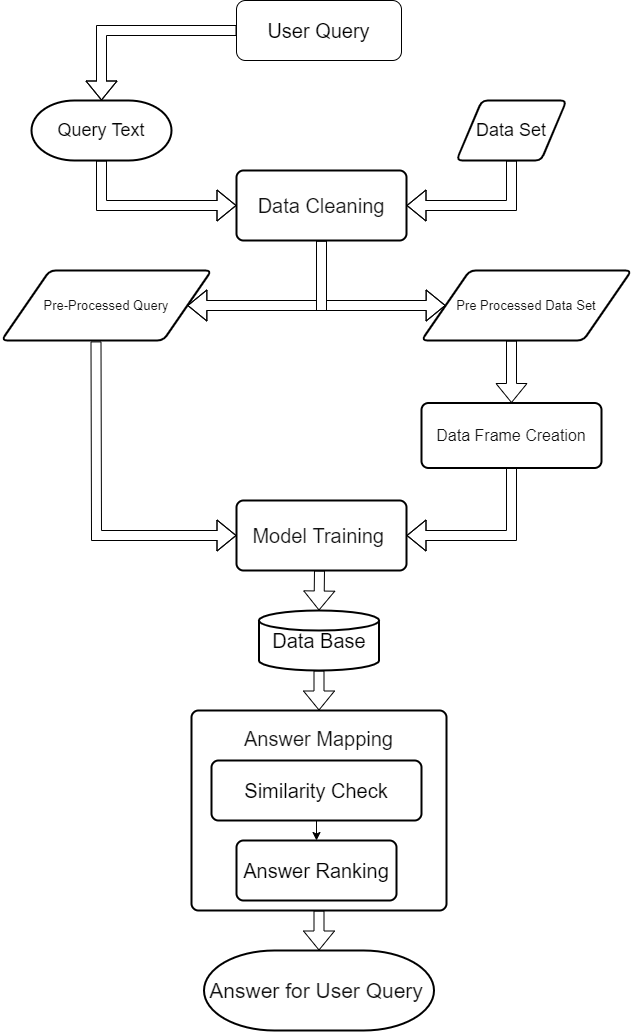

The diagram above was exported from draw.io. Its source (the exported page's mxGraphModel, read from the mxfile embedded in the PNG):
<mxGraphModel dx="1209" dy="627" grid="1" gridSize="10" guides="1" tooltips="1" connect="1" arrows="1" fold="1" page="1" pageScale="1" pageWidth="850" pageHeight="1100" math="0" shadow="0">
  <root>
    <mxCell id="0" />
    <mxCell id="1" parent="0" />
    <mxCell id="cbqVVFxWAhXGAQGxECwc-2" value="&lt;font style=&quot;font-size: 20px;&quot;&gt;User Query&lt;/font&gt;" style="rounded=1;whiteSpace=wrap;html=1;fontSize=16;" parent="1" vertex="1">
      <mxGeometry x="575" y="700" width="165" height="60" as="geometry" />
    </mxCell>
    <mxCell id="cbqVVFxWAhXGAQGxECwc-3" value="&lt;font style=&quot;font-size: 18px;&quot;&gt;Query Text&lt;/font&gt;" style="strokeWidth=2;html=1;shape=mxgraph.flowchart.terminator;whiteSpace=wrap;" parent="1" vertex="1">
      <mxGeometry x="370" y="800" width="140" height="60" as="geometry" />
    </mxCell>
    <mxCell id="cbqVVFxWAhXGAQGxECwc-4" value="&lt;font style=&quot;font-size: 18px;&quot;&gt;Data Set&lt;/font&gt;" style="shape=parallelogram;html=1;strokeWidth=2;perimeter=parallelogramPerimeter;whiteSpace=wrap;rounded=1;arcSize=12;size=0.23;" parent="1" vertex="1">
      <mxGeometry x="795" y="800" width="110" height="60" as="geometry" />
    </mxCell>
    <mxCell id="cbqVVFxWAhXGAQGxECwc-5" value="&lt;font style=&quot;font-size: 20px;&quot; color=&quot;#121212&quot;&gt;Data Cleaning&lt;/font&gt;" style="rounded=1;whiteSpace=wrap;html=1;absoluteArcSize=1;arcSize=14;strokeWidth=2;" parent="1" vertex="1">
      <mxGeometry x="575" y="870" width="170" height="70" as="geometry" />
    </mxCell>
    <mxCell id="cbqVVFxWAhXGAQGxECwc-6" value="" style="shape=flexArrow;endArrow=classic;html=1;rounded=0;entryX=0;entryY=0.5;entryDx=0;entryDy=0;exitX=0.5;exitY=1;exitDx=0;exitDy=0;exitPerimeter=0;" parent="1" source="cbqVVFxWAhXGAQGxECwc-3" target="cbqVVFxWAhXGAQGxECwc-5" edge="1">
      <mxGeometry width="50" height="50" relative="1" as="geometry">
        <mxPoint x="440" y="820" as="sourcePoint" />
        <mxPoint x="500" y="810" as="targetPoint" />
        <Array as="points">
          <mxPoint x="440" y="905" />
        </Array>
      </mxGeometry>
    </mxCell>
    <mxCell id="cbqVVFxWAhXGAQGxECwc-7" value="" style="shape=flexArrow;endArrow=classic;html=1;rounded=0;exitX=0;exitY=0.5;exitDx=0;exitDy=0;entryX=0.5;entryY=0;entryDx=0;entryDy=0;entryPerimeter=0;" parent="1" source="cbqVVFxWAhXGAQGxECwc-2" target="cbqVVFxWAhXGAQGxECwc-3" edge="1">
      <mxGeometry width="50" height="50" relative="1" as="geometry">
        <mxPoint x="425" y="690" as="sourcePoint" />
        <mxPoint x="475" y="640" as="targetPoint" />
        <Array as="points">
          <mxPoint x="440" y="730" />
        </Array>
      </mxGeometry>
    </mxCell>
    <mxCell id="cbqVVFxWAhXGAQGxECwc-8" value="" style="shape=flexArrow;endArrow=classic;html=1;rounded=0;entryX=1;entryY=0.5;entryDx=0;entryDy=0;exitX=0.5;exitY=1;exitDx=0;exitDy=0;" parent="1" source="cbqVVFxWAhXGAQGxECwc-4" target="cbqVVFxWAhXGAQGxECwc-5" edge="1">
      <mxGeometry width="50" height="50" relative="1" as="geometry">
        <mxPoint x="850" y="800" as="sourcePoint" />
        <mxPoint x="890" y="707.1199999999999" as="targetPoint" />
        <Array as="points">
          <mxPoint x="850" y="905" />
        </Array>
      </mxGeometry>
    </mxCell>
    <mxCell id="cbqVVFxWAhXGAQGxECwc-9" value="&lt;font style=&quot;font-size: 13px;&quot; color=&quot;#121212&quot;&gt;Pre-Processed Query&lt;/font&gt;" style="shape=parallelogram;html=1;strokeWidth=2;perimeter=parallelogramPerimeter;whiteSpace=wrap;rounded=1;arcSize=12;size=0.23;" parent="1" vertex="1">
      <mxGeometry x="340" y="970" width="210" height="70" as="geometry" />
    </mxCell>
    <mxCell id="cbqVVFxWAhXGAQGxECwc-12" value="" style="shape=flexArrow;endArrow=classic;html=1;rounded=0;exitX=0.5;exitY=1;exitDx=0;exitDy=0;entryX=1;entryY=0.5;entryDx=0;entryDy=0;" parent="1" source="cbqVVFxWAhXGAQGxECwc-5" target="cbqVVFxWAhXGAQGxECwc-9" edge="1">
      <mxGeometry width="50" height="50" relative="1" as="geometry">
        <mxPoint x="660" y="910" as="sourcePoint" />
        <mxPoint x="570" y="990" as="targetPoint" />
        <Array as="points">
          <mxPoint x="660" y="1005" />
        </Array>
      </mxGeometry>
    </mxCell>
    <mxCell id="cbqVVFxWAhXGAQGxECwc-13" value="" style="shape=flexArrow;endArrow=classic;html=1;rounded=0;exitX=0.5;exitY=1;exitDx=0;exitDy=0;entryX=0;entryY=0.5;entryDx=0;entryDy=0;" parent="1" source="cbqVVFxWAhXGAQGxECwc-5" target="cbqVVFxWAhXGAQGxECwc-14" edge="1">
      <mxGeometry width="50" height="50" relative="1" as="geometry">
        <mxPoint x="630" y="940" as="sourcePoint" />
        <mxPoint x="780" y="995" as="targetPoint" />
        <Array as="points">
          <mxPoint x="660" y="1005" />
        </Array>
      </mxGeometry>
    </mxCell>
    <mxCell id="cbqVVFxWAhXGAQGxECwc-14" value="&lt;font style=&quot;font-size: 13px;&quot; color=&quot;#121212&quot;&gt;Pre Processed Data Set&lt;/font&gt;" style="shape=parallelogram;html=1;strokeWidth=2;perimeter=parallelogramPerimeter;whiteSpace=wrap;rounded=1;arcSize=12;size=0.23;" parent="1" vertex="1">
      <mxGeometry x="760" y="970" width="210" height="70" as="geometry" />
    </mxCell>
    <mxCell id="cbqVVFxWAhXGAQGxECwc-16" value="&lt;font style=&quot;font-size: 16px;&quot; color=&quot;#121212&quot;&gt;Data Frame Creation&lt;br&gt;&lt;/font&gt;" style="rounded=1;whiteSpace=wrap;html=1;absoluteArcSize=1;arcSize=14;strokeWidth=2;" parent="1" vertex="1">
      <mxGeometry x="760" y="1102.5" width="180" height="65" as="geometry" />
    </mxCell>
    <mxCell id="cbqVVFxWAhXGAQGxECwc-21" value="" style="shape=flexArrow;endArrow=classic;html=1;rounded=0;entryX=0.5;entryY=0;entryDx=0;entryDy=0;" parent="1" target="cbqVVFxWAhXGAQGxECwc-16" edge="1">
      <mxGeometry width="50" height="50" relative="1" as="geometry">
        <mxPoint x="850" y="1040" as="sourcePoint" />
        <mxPoint x="850" y="1090" as="targetPoint" />
      </mxGeometry>
    </mxCell>
    <mxCell id="cbqVVFxWAhXGAQGxECwc-25" value="&lt;font style=&quot;font-size: 20px;&quot;&gt;Data Base&lt;/font&gt;" style="strokeWidth=2;html=1;shape=mxgraph.flowchart.database;whiteSpace=wrap;" parent="1" vertex="1">
      <mxGeometry x="597.5" y="1310" width="120" height="60" as="geometry" />
    </mxCell>
    <mxCell id="cbqVVFxWAhXGAQGxECwc-26" value="&lt;font style=&quot;font-size: 20px;&quot; color=&quot;#121212&quot;&gt;Answer Mapping&lt;br&gt;&lt;br&gt;&lt;br&gt;&lt;br&gt;&lt;br&gt;&lt;br&gt;&lt;br&gt;&lt;/font&gt;" style="rounded=1;whiteSpace=wrap;html=1;absoluteArcSize=1;arcSize=14;strokeWidth=2;" parent="1" vertex="1">
      <mxGeometry x="530" y="1410" width="255" height="200" as="geometry" />
    </mxCell>
    <mxCell id="cbqVVFxWAhXGAQGxECwc-27" value="&lt;font style=&quot;font-size: 21px;&quot; color=&quot;#121212&quot;&gt;Answer for User Query&amp;nbsp;&lt;/font&gt;" style="strokeWidth=2;html=1;shape=mxgraph.flowchart.terminator;whiteSpace=wrap;" parent="1" vertex="1">
      <mxGeometry x="542.5" y="1650" width="230" height="80" as="geometry" />
    </mxCell>
    <mxCell id="cbqVVFxWAhXGAQGxECwc-28" value="&lt;span style=&quot;color: rgb(18, 18, 18); font-size: 20px;&quot;&gt;Model Training&amp;nbsp;&lt;/span&gt;" style="rounded=1;whiteSpace=wrap;html=1;absoluteArcSize=1;arcSize=14;strokeWidth=2;" parent="1" vertex="1">
      <mxGeometry x="575" y="1200" width="170" height="70" as="geometry" />
    </mxCell>
    <mxCell id="cbqVVFxWAhXGAQGxECwc-29" value="" style="shape=flexArrow;endArrow=classic;html=1;rounded=0;fontSize=20;exitX=0.5;exitY=1;exitDx=0;exitDy=0;entryX=1;entryY=0.5;entryDx=0;entryDy=0;" parent="1" source="cbqVVFxWAhXGAQGxECwc-16" target="cbqVVFxWAhXGAQGxECwc-28" edge="1">
      <mxGeometry width="50" height="50" relative="1" as="geometry">
        <mxPoint x="1520" y="1230" as="sourcePoint" />
        <mxPoint x="1570" y="1180" as="targetPoint" />
        <Array as="points">
          <mxPoint x="850" y="1235" />
        </Array>
      </mxGeometry>
    </mxCell>
    <mxCell id="cbqVVFxWAhXGAQGxECwc-30" value="" style="shape=flexArrow;endArrow=classic;html=1;rounded=0;entryX=0;entryY=0.5;entryDx=0;entryDy=0;exitX=0.45;exitY=1.013;exitDx=0;exitDy=0;exitPerimeter=0;" parent="1" source="cbqVVFxWAhXGAQGxECwc-9" target="cbqVVFxWAhXGAQGxECwc-28" edge="1">
      <mxGeometry width="50" height="50" relative="1" as="geometry">
        <mxPoint x="435" y="1167.5" as="sourcePoint" />
        <mxPoint x="550" y="1245" as="targetPoint" />
        <Array as="points">
          <mxPoint x="435" y="1235" />
        </Array>
      </mxGeometry>
    </mxCell>
    <mxCell id="cbqVVFxWAhXGAQGxECwc-31" value="" style="shape=flexArrow;endArrow=classic;html=1;rounded=0;fontSize=20;exitX=0.5;exitY=1;exitDx=0;exitDy=0;exitPerimeter=0;entryX=0.5;entryY=0;entryDx=0;entryDy=0;" parent="1" source="cbqVVFxWAhXGAQGxECwc-25" target="cbqVVFxWAhXGAQGxECwc-26" edge="1">
      <mxGeometry width="50" height="50" relative="1" as="geometry">
        <mxPoint x="1000" y="1250" as="sourcePoint" />
        <mxPoint x="650" y="1420" as="targetPoint" />
      </mxGeometry>
    </mxCell>
    <mxCell id="cbqVVFxWAhXGAQGxECwc-32" value="" style="shape=flexArrow;endArrow=classic;html=1;rounded=0;fontSize=20;entryX=0.5;entryY=0;entryDx=0;entryDy=0;entryPerimeter=0;" parent="1" target="cbqVVFxWAhXGAQGxECwc-25" edge="1">
      <mxGeometry width="50" height="50" relative="1" as="geometry">
        <mxPoint x="658" y="1270" as="sourcePoint" />
        <mxPoint x="970" y="1290" as="targetPoint" />
      </mxGeometry>
    </mxCell>
    <mxCell id="iO2YhRQQWa0yA1J5r3yv-1" value="Answer Ranking" style="rounded=1;whiteSpace=wrap;html=1;absoluteArcSize=1;arcSize=14;strokeWidth=2;fontSize=20;" vertex="1" parent="1">
      <mxGeometry x="575" y="1540" width="160" height="60" as="geometry" />
    </mxCell>
    <mxCell id="iO2YhRQQWa0yA1J5r3yv-2" value="Similarity Check" style="rounded=1;whiteSpace=wrap;html=1;absoluteArcSize=1;arcSize=14;strokeWidth=2;fontSize=20;" vertex="1" parent="1">
      <mxGeometry x="550" y="1460" width="210" height="60" as="geometry" />
    </mxCell>
    <mxCell id="iO2YhRQQWa0yA1J5r3yv-3" value="" style="shape=flexArrow;endArrow=classic;html=1;rounded=0;fontSize=20;exitX=0.5;exitY=1;exitDx=0;exitDy=0;entryX=0.5;entryY=0;entryDx=0;entryDy=0;entryPerimeter=0;" edge="1" parent="1" source="cbqVVFxWAhXGAQGxECwc-26" target="cbqVVFxWAhXGAQGxECwc-27">
      <mxGeometry width="50" height="50" relative="1" as="geometry">
        <mxPoint x="590" y="1580" as="sourcePoint" />
        <mxPoint x="658" y="1640" as="targetPoint" />
      </mxGeometry>
    </mxCell>
    <mxCell id="iO2YhRQQWa0yA1J5r3yv-4" value="" style="endArrow=classic;html=1;rounded=0;fontSize=20;exitX=0.5;exitY=1;exitDx=0;exitDy=0;entryX=0.5;entryY=0;entryDx=0;entryDy=0;" edge="1" parent="1" source="iO2YhRQQWa0yA1J5r3yv-2" target="iO2YhRQQWa0yA1J5r3yv-1">
      <mxGeometry width="50" height="50" relative="1" as="geometry">
        <mxPoint x="590" y="1470" as="sourcePoint" />
        <mxPoint x="640" y="1420" as="targetPoint" />
      </mxGeometry>
    </mxCell>
  </root>
</mxGraphModel>